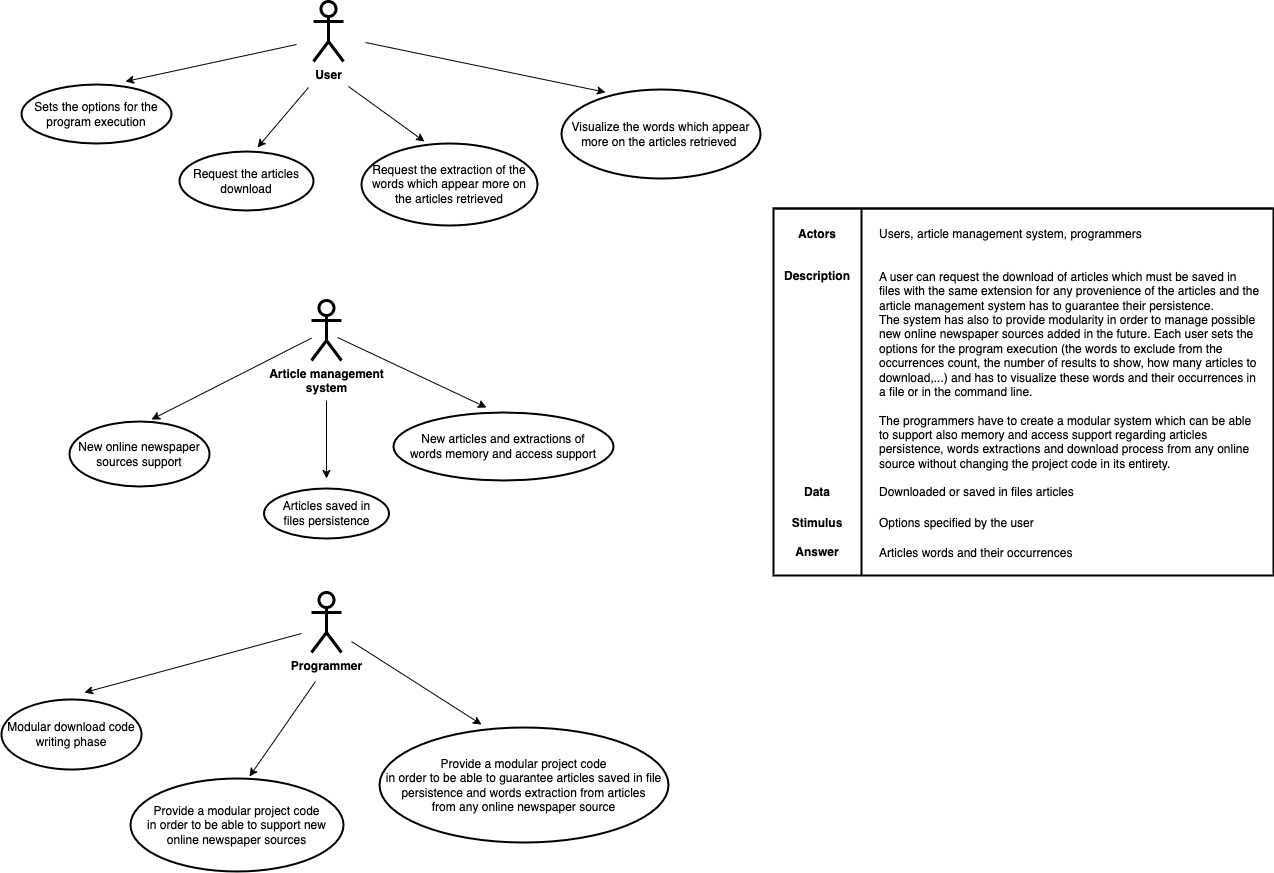

The diagram above was exported from draw.io. Its source (the exported page's mxGraphModel, read from the mxfile embedded in the PNG):
<mxGraphModel dx="2358" dy="1189" grid="0" gridSize="10" guides="1" tooltips="1" connect="1" arrows="1" fold="1" page="1" pageScale="1" pageWidth="2336" pageHeight="1654" math="0" shadow="0">
  <root>
    <mxCell id="0" />
    <mxCell id="1" parent="0" />
    <mxCell id="pj3mq7_C918hmmnn6ltG-3" value="User" style="shape=umlActor;verticalLabelPosition=bottom;verticalAlign=top;html=1;strokeWidth=3;fontSize=12;fontStyle=1" parent="1" vertex="1">
      <mxGeometry x="701" y="267" width="30" height="60" as="geometry" />
    </mxCell>
    <mxCell id="pj3mq7_C918hmmnn6ltG-6" value="Request the articles download" style="ellipse;whiteSpace=wrap;html=1;strokeWidth=2;" parent="1" vertex="1">
      <mxGeometry x="567" y="417" width="134" height="59" as="geometry" />
    </mxCell>
    <mxCell id="pj3mq7_C918hmmnn6ltG-7" value="" style="endArrow=classic;html=1;rounded=0;" parent="1" edge="1">
      <mxGeometry width="50" height="50" relative="1" as="geometry">
        <mxPoint x="696" y="353" as="sourcePoint" />
        <mxPoint x="645" y="413" as="targetPoint" />
      </mxGeometry>
    </mxCell>
    <mxCell id="pj3mq7_C918hmmnn6ltG-8" value="" style="endArrow=classic;html=1;rounded=0;" parent="1" edge="1">
      <mxGeometry width="50" height="50" relative="1" as="geometry">
        <mxPoint x="736" y="352" as="sourcePoint" />
        <mxPoint x="812" y="407" as="targetPoint" />
      </mxGeometry>
    </mxCell>
    <mxCell id="pj3mq7_C918hmmnn6ltG-9" value="Request the extraction of the words which appear more on the articles retrieved" style="ellipse;whiteSpace=wrap;html=1;strokeWidth=2;" parent="1" vertex="1">
      <mxGeometry x="749" y="409" width="176" height="82" as="geometry" />
    </mxCell>
    <mxCell id="pj3mq7_C918hmmnn6ltG-10" value="" style="endArrow=classic;html=1;rounded=0;entryX=0.221;entryY=0.031;entryDx=0;entryDy=0;entryPerimeter=0;" parent="1" target="pj3mq7_C918hmmnn6ltG-11" edge="1">
      <mxGeometry width="50" height="50" relative="1" as="geometry">
        <mxPoint x="753" y="308" as="sourcePoint" />
        <mxPoint x="840" y="379" as="targetPoint" />
      </mxGeometry>
    </mxCell>
    <mxCell id="pj3mq7_C918hmmnn6ltG-11" value="Visualize the words which appear more on the articles retrieved&amp;nbsp;" style="ellipse;whiteSpace=wrap;html=1;strokeWidth=2;" parent="1" vertex="1">
      <mxGeometry x="949" y="355" width="199" height="89" as="geometry" />
    </mxCell>
    <mxCell id="pj3mq7_C918hmmnn6ltG-15" value="Article management&lt;br&gt;system" style="shape=umlActor;verticalLabelPosition=bottom;verticalAlign=top;html=1;strokeWidth=3;fontSize=12;fontStyle=1" parent="1" vertex="1">
      <mxGeometry x="699" y="566" width="30" height="60" as="geometry" />
    </mxCell>
    <mxCell id="pj3mq7_C918hmmnn6ltG-16" value="New online newspaper sources support" style="ellipse;whiteSpace=wrap;html=1;strokeWidth=2;" parent="1" vertex="1">
      <mxGeometry x="457" y="687" width="140" height="65" as="geometry" />
    </mxCell>
    <mxCell id="pj3mq7_C918hmmnn6ltG-17" value="" style="endArrow=classic;html=1;rounded=0;" parent="1" source="pj3mq7_C918hmmnn6ltG-15" edge="1">
      <mxGeometry width="50" height="50" relative="1" as="geometry">
        <mxPoint x="682" y="612" as="sourcePoint" />
        <mxPoint x="539" y="685" as="targetPoint" />
      </mxGeometry>
    </mxCell>
    <mxCell id="pj3mq7_C918hmmnn6ltG-18" value="" style="endArrow=classic;html=1;rounded=0;" parent="1" edge="1">
      <mxGeometry width="50" height="50" relative="1" as="geometry">
        <mxPoint x="714" y="666" as="sourcePoint" />
        <mxPoint x="714" y="744" as="targetPoint" />
      </mxGeometry>
    </mxCell>
    <mxCell id="pj3mq7_C918hmmnn6ltG-19" value="Articles saved in files&amp;nbsp;persistence" style="ellipse;whiteSpace=wrap;html=1;strokeWidth=2;" parent="1" vertex="1">
      <mxGeometry x="651.5" y="754" width="125" height="50" as="geometry" />
    </mxCell>
    <mxCell id="pj3mq7_C918hmmnn6ltG-20" value="" style="endArrow=classic;html=1;rounded=0;" parent="1" edge="1">
      <mxGeometry width="50" height="50" relative="1" as="geometry">
        <mxPoint x="725" y="603" as="sourcePoint" />
        <mxPoint x="874" y="673" as="targetPoint" />
      </mxGeometry>
    </mxCell>
    <mxCell id="pj3mq7_C918hmmnn6ltG-21" value="New articles and extractions of &lt;br&gt;words memory and access support" style="ellipse;whiteSpace=wrap;html=1;strokeWidth=2;" parent="1" vertex="1">
      <mxGeometry x="781" y="678" width="220" height="68" as="geometry" />
    </mxCell>
    <mxCell id="pj3mq7_C918hmmnn6ltG-22" value="Programmer" style="shape=umlActor;verticalLabelPosition=bottom;verticalAlign=top;html=1;strokeWidth=3;fontSize=12;fontStyle=1" parent="1" vertex="1">
      <mxGeometry x="699" y="858" width="30" height="60" as="geometry" />
    </mxCell>
    <mxCell id="pj3mq7_C918hmmnn6ltG-24" value="" style="endArrow=classic;html=1;rounded=0;" parent="1" edge="1">
      <mxGeometry width="50" height="50" relative="1" as="geometry">
        <mxPoint x="703" y="947" as="sourcePoint" />
        <mxPoint x="637" y="1042" as="targetPoint" />
      </mxGeometry>
    </mxCell>
    <mxCell id="pj3mq7_C918hmmnn6ltG-25" value="" style="endArrow=classic;html=1;rounded=0;" parent="1" edge="1">
      <mxGeometry width="50" height="50" relative="1" as="geometry">
        <mxPoint x="739" y="907" as="sourcePoint" />
        <mxPoint x="869" y="990" as="targetPoint" />
      </mxGeometry>
    </mxCell>
    <mxCell id="-3exbDyZ_pNjx7vd5w1V-1" value="" style="endArrow=classic;html=1;rounded=0;" parent="1" edge="1">
      <mxGeometry width="50" height="50" relative="1" as="geometry">
        <mxPoint x="689" y="899" as="sourcePoint" />
        <mxPoint x="472" y="958" as="targetPoint" />
      </mxGeometry>
    </mxCell>
    <mxCell id="-3exbDyZ_pNjx7vd5w1V-2" value="Modular download code writing phase" style="ellipse;whiteSpace=wrap;html=1;strokeWidth=2;" parent="1" vertex="1">
      <mxGeometry x="389" y="965" width="140" height="70" as="geometry" />
    </mxCell>
    <mxCell id="cMjgaaiM5jdbb88rtZmC-1" value="" style="shape=internalStorage;whiteSpace=wrap;html=1;backgroundOutline=1;dx=88;dy=0;strokeWidth=2;" parent="1" vertex="1">
      <mxGeometry x="1161" y="474" width="500" height="367" as="geometry" />
    </mxCell>
    <mxCell id="cMjgaaiM5jdbb88rtZmC-2" value="Actors" style="text;html=1;strokeColor=none;fillColor=none;align=center;verticalAlign=middle;whiteSpace=wrap;rounded=0;fontStyle=1" parent="1" vertex="1">
      <mxGeometry x="1175" y="485" width="60" height="30" as="geometry" />
    </mxCell>
    <mxCell id="cMjgaaiM5jdbb88rtZmC-3" value="Users, article management system, programmers" style="text;html=1;strokeColor=none;fillColor=none;align=left;verticalAlign=middle;whiteSpace=wrap;rounded=0;" parent="1" vertex="1">
      <mxGeometry x="1265" y="486" width="307" height="28" as="geometry" />
    </mxCell>
    <mxCell id="cMjgaaiM5jdbb88rtZmC-4" value="Description" style="text;html=1;strokeColor=none;fillColor=none;align=center;verticalAlign=middle;whiteSpace=wrap;rounded=0;fontStyle=1" parent="1" vertex="1">
      <mxGeometry x="1158.25" y="527" width="93.5" height="30" as="geometry" />
    </mxCell>
    <mxCell id="CoGgS__ScyD5RmFmEb2M-1" value="A user can request the download of articles which must be saved in files with the same extension for any provenience of the articles and the article management system has to guarantee their persistence.&lt;br&gt;The system has also to provide modularity in order to manage possible new online newspaper sources added in the future. Each user sets the options for the program execution (the words to exclude from the occurrences count, the number of results to show, how many articles to download,...) and has to visualize these words and their occurrences in a file or in the command line.&lt;br&gt;&lt;br&gt;The programmers have to create a modular system which can be able to support also memory and access support regarding articles persistence, words extractions and download process from any online source without changing the project code in its entirety.&amp;nbsp;" style="text;html=1;strokeColor=none;fillColor=none;align=left;verticalAlign=middle;whiteSpace=wrap;rounded=0;" parent="1" vertex="1">
      <mxGeometry x="1265" y="527" width="383" height="218" as="geometry" />
    </mxCell>
    <mxCell id="kQXa6a-ESv4ofV1wpRz1-5" value="Sets the options for the program execution" style="ellipse;whiteSpace=wrap;html=1;strokeWidth=2;" parent="1" vertex="1">
      <mxGeometry x="409" y="350" width="150" height="59" as="geometry" />
    </mxCell>
    <mxCell id="kQXa6a-ESv4ofV1wpRz1-6" value="" style="endArrow=classic;html=1;rounded=0;" parent="1" edge="1">
      <mxGeometry width="50" height="50" relative="1" as="geometry">
        <mxPoint x="684" y="310" as="sourcePoint" />
        <mxPoint x="513" y="347" as="targetPoint" />
      </mxGeometry>
    </mxCell>
    <mxCell id="kQXa6a-ESv4ofV1wpRz1-7" value="Provide a modular project code &lt;br&gt;in order to be able to support new online newspaper sources" style="ellipse;whiteSpace=wrap;html=1;strokeWidth=2;" parent="1" vertex="1">
      <mxGeometry x="518" y="1044" width="213" height="93" as="geometry" />
    </mxCell>
    <mxCell id="kQXa6a-ESv4ofV1wpRz1-8" value="Provide a modular project code &lt;br&gt;in order to be able to guarantee articles saved in file persistence and words extraction from articles &lt;br&gt;from any online newspaper source" style="ellipse;whiteSpace=wrap;html=1;strokeWidth=2;" parent="1" vertex="1">
      <mxGeometry x="767" y="993" width="289" height="115" as="geometry" />
    </mxCell>
    <mxCell id="kQXa6a-ESv4ofV1wpRz1-9" value="Data" style="text;html=1;strokeColor=none;fillColor=none;align=center;verticalAlign=middle;whiteSpace=wrap;rounded=0;fontStyle=1" parent="1" vertex="1">
      <mxGeometry x="1158.25" y="743" width="93.5" height="30" as="geometry" />
    </mxCell>
    <mxCell id="kQXa6a-ESv4ofV1wpRz1-10" value="Downloaded or saved in files articles" style="text;html=1;strokeColor=none;fillColor=none;align=left;verticalAlign=middle;whiteSpace=wrap;rounded=0;" parent="1" vertex="1">
      <mxGeometry x="1265" y="744" width="307" height="28" as="geometry" />
    </mxCell>
    <mxCell id="kQXa6a-ESv4ofV1wpRz1-11" value="Stimulus" style="text;html=1;strokeColor=none;fillColor=none;align=center;verticalAlign=middle;whiteSpace=wrap;rounded=0;fontStyle=1" parent="1" vertex="1">
      <mxGeometry x="1158.25" y="774" width="93.5" height="30" as="geometry" />
    </mxCell>
    <mxCell id="kQXa6a-ESv4ofV1wpRz1-12" value="Options specified by the user" style="text;html=1;strokeColor=none;fillColor=none;align=left;verticalAlign=middle;whiteSpace=wrap;rounded=0;" parent="1" vertex="1">
      <mxGeometry x="1265" y="775" width="307" height="28" as="geometry" />
    </mxCell>
    <mxCell id="kQXa6a-ESv4ofV1wpRz1-13" value="Answer" style="text;html=1;strokeColor=none;fillColor=none;align=center;verticalAlign=middle;whiteSpace=wrap;rounded=0;fontStyle=1" parent="1" vertex="1">
      <mxGeometry x="1158.25" y="803" width="93.5" height="30" as="geometry" />
    </mxCell>
    <mxCell id="kQXa6a-ESv4ofV1wpRz1-14" value="Articles words and their occurrences&amp;nbsp;" style="text;html=1;strokeColor=none;fillColor=none;align=left;verticalAlign=middle;whiteSpace=wrap;rounded=0;" parent="1" vertex="1">
      <mxGeometry x="1265" y="805" width="307" height="28" as="geometry" />
    </mxCell>
  </root>
</mxGraphModel>